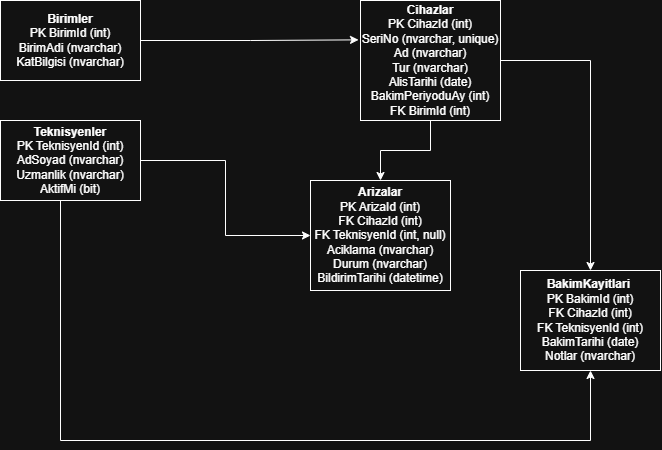

The diagram above was exported from draw.io. Its source (the exported page's mxGraphModel, read from the mxfile embedded in the PNG):
<mxGraphModel dx="1030" dy="658" grid="1" gridSize="10" guides="1" tooltips="1" connect="1" arrows="1" fold="1" page="1" pageScale="1" pageWidth="827" pageHeight="1169" math="0" shadow="0">
  <root>
    <mxCell id="0" />
    <mxCell id="1" parent="0" />
    <mxCell id="SOSP51RTCrgV9zdD14nw-1" parent="1" style="rounded=0;whiteSpace=wrap;html=1;" value="&lt;b&gt;Birimler&lt;/b&gt;&lt;br/&gt;PK BirimId (int)&lt;br/&gt;BirimAdi (nvarchar)&lt;br/&gt;KatBilgisi (nvarchar)" vertex="1">
      <mxGeometry height="80" width="140" x="80" y="40" as="geometry" />
    </mxCell>
    <mxCell id="SOSP51RTCrgV9zdD14nw-9" edge="1" parent="1" source="SOSP51RTCrgV9zdD14nw-2" style="edgeStyle=orthogonalEdgeStyle;rounded=0;orthogonalLoop=1;jettySize=auto;html=1;entryX=0;entryY=0.5;entryDx=0;entryDy=0;defaultLabelBackgroundColor=page;labelPadding=0 4;" target="SOSP51RTCrgV9zdD14nw-4">
      <mxGeometry relative="1" as="geometry" />
    </mxCell>
    <mxCell id="SOSP51RTCrgV9zdD14nw-11" edge="1" parent="1" source="SOSP51RTCrgV9zdD14nw-2" style="edgeStyle=orthogonalEdgeStyle;rounded=0;orthogonalLoop=1;jettySize=auto;html=1;entryX=0.5;entryY=1;entryDx=0;entryDy=0;defaultLabelBackgroundColor=page;labelPadding=0 4;" target="SOSP51RTCrgV9zdD14nw-5">
      <mxGeometry relative="1" x="0.0238" as="geometry">
        <Array as="points">
          <mxPoint x="140" y="480" />
          <mxPoint x="670" y="480" />
        </Array>
      </mxGeometry>
    </mxCell>
    <mxCell id="SOSP51RTCrgV9zdD14nw-2" parent="1" style="rounded=0;whiteSpace=wrap;html=1;" value="&lt;b&gt;Teknisyenler&lt;/b&gt;&lt;br/&gt;PK TeknisyenId (int)&lt;br/&gt;AdSoyad (nvarchar)&lt;br/&gt;Uzmanlik (nvarchar)&lt;br/&gt;AktifMi (bit)" vertex="1">
      <mxGeometry height="80" width="140" x="80" y="160" as="geometry" />
    </mxCell>
    <mxCell id="SOSP51RTCrgV9zdD14nw-7" edge="1" parent="1" source="SOSP51RTCrgV9zdD14nw-3" style="edgeStyle=orthogonalEdgeStyle;rounded=0;orthogonalLoop=1;jettySize=auto;html=1;entryX=0.5;entryY=0;entryDx=0;entryDy=0;defaultLabelBackgroundColor=page;labelPadding=0 4;" target="SOSP51RTCrgV9zdD14nw-4">
      <mxGeometry relative="1" as="geometry" />
    </mxCell>
    <mxCell id="SOSP51RTCrgV9zdD14nw-8" edge="1" parent="1" source="SOSP51RTCrgV9zdD14nw-3" style="edgeStyle=orthogonalEdgeStyle;rounded=0;orthogonalLoop=1;jettySize=auto;html=1;defaultLabelBackgroundColor=page;labelPadding=0 4;" target="SOSP51RTCrgV9zdD14nw-5">
      <mxGeometry relative="1" as="geometry" />
    </mxCell>
    <mxCell id="SOSP51RTCrgV9zdD14nw-3" parent="1" style="rounded=0;whiteSpace=wrap;html=1;" value="&lt;b&gt;Cihazlar&lt;/b&gt;&lt;span&gt;&lt;br&gt;PK CihazId (int)&lt;br&gt;SeriNo (nvarchar,&lt;/span&gt;&lt;span&gt; unique)&lt;br&gt;Ad (nvarchar)&lt;br&gt;Tur (nvarchar)&lt;br&gt;AlisTarihi (date)&lt;br&gt;BakimPeriyoduAy (int)&lt;br&gt;FK BirimId (int)&lt;/span&gt;" vertex="1">
      <mxGeometry height="120" width="140" x="440" y="40" as="geometry" />
    </mxCell>
    <mxCell id="SOSP51RTCrgV9zdD14nw-4" parent="1" style="rounded=0;whiteSpace=wrap;html=1;" value="&lt;b&gt;Arizalar&lt;/b&gt;&lt;br/&gt;PK ArizaId (int)&lt;br/&gt;FK CihazId (int)&lt;br/&gt;FK TeknisyenId (int, null)&lt;br/&gt;Aciklama (nvarchar)&lt;br/&gt;Durum (nvarchar)&lt;br/&gt;BildirimTarihi (datetime)" vertex="1">
      <mxGeometry height="110" width="140" x="390" y="220" as="geometry" />
    </mxCell>
    <mxCell id="SOSP51RTCrgV9zdD14nw-5" parent="1" style="rounded=0;whiteSpace=wrap;html=1;" value="&lt;b&gt;BakimKayitlari&lt;/b&gt;&amp;nbsp;&lt;div&gt;PK BakimId (int)&lt;br/&gt;FK CihazId (int)&lt;br/&gt;FK TeknisyenId (int)&lt;br/&gt;BakimTarihi (date)&lt;br/&gt;Notlar (nvarchar)&lt;/div&gt;" vertex="1">
      <mxGeometry height="100" width="140" x="600" y="310" as="geometry" />
    </mxCell>
    <mxCell id="SOSP51RTCrgV9zdD14nw-6" edge="1" parent="1" source="SOSP51RTCrgV9zdD14nw-1" style="edgeStyle=orthogonalEdgeStyle;rounded=0;orthogonalLoop=1;jettySize=auto;html=1;entryX=-0.014;entryY=0.328;entryDx=0;entryDy=0;entryPerimeter=0;defaultLabelBackgroundColor=page;labelPadding=0 4;" target="SOSP51RTCrgV9zdD14nw-3">
      <mxGeometry relative="1" as="geometry" />
    </mxCell>
  </root>
</mxGraphModel>